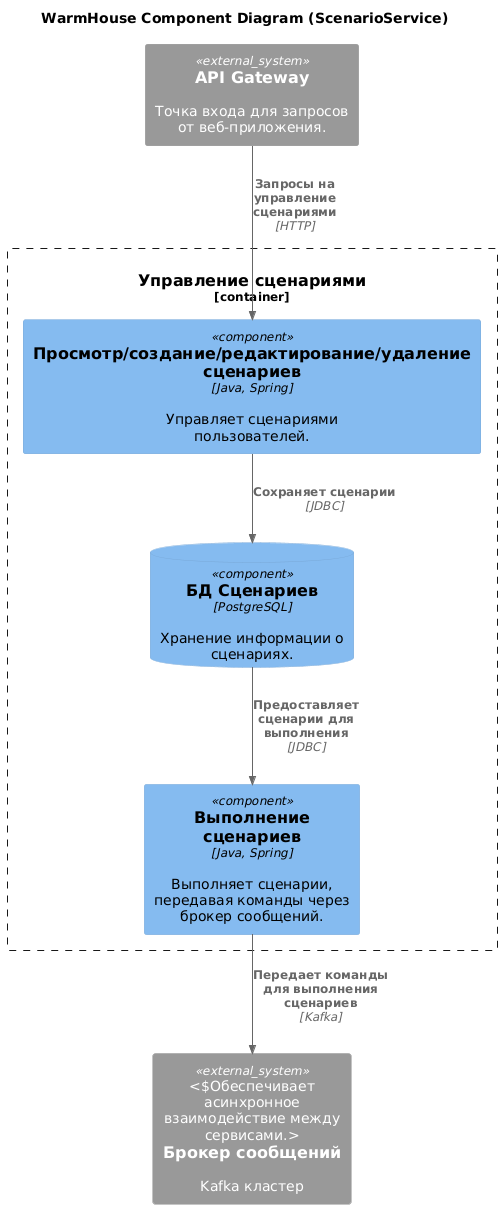

The diagram above was rendered by PlantUML. Its source (embedded in the PNG):
@startuml
title WarmHouse Component Diagram (ScenarioService)

!include https://raw.githubusercontent.com/plantuml-stdlib/C4-PlantUML/master/C4_Component.puml

Container_Boundary(ScenarioService, "Управление сценариями") {
    Component(ScenarioManagmentService, "Просмотр/создание/редактирование/удаление сценариев", "Java, Spring", "Управляет сценариями пользователей.")
    Component(ScenarioExecutorService, "Выполнение сценариев", "Java, Spring", "Выполняет сценарии, передавая команды через брокер сообщений.")
    ComponentDb(ScenarioDatabase, "БД Сценариев", "PostgreSQL", "Хранение информации о сценариях.")
}

System_Ext(MessageBroker, "Брокер сообщений", "Kafka кластер", "Обеспечивает асинхронное взаимодействие между сервисами.")
System_Ext(ApiGateway, "API Gateway", "Точка входа для запросов от веб-приложения.")

' Взаимодействия
Rel(ApiGateway, ScenarioManagmentService, "Запросы на управление сценариями", "HTTP")
Rel(ScenarioManagmentService, ScenarioDatabase, "Сохраняет сценарии", "JDBC")
Rel(ScenarioDatabase, ScenarioExecutorService, "Предоставляет сценарии для выполнения", "JDBC")
Rel(ScenarioExecutorService, MessageBroker, "Передает команды для выполнения сценариев", "Kafka")
@enduml